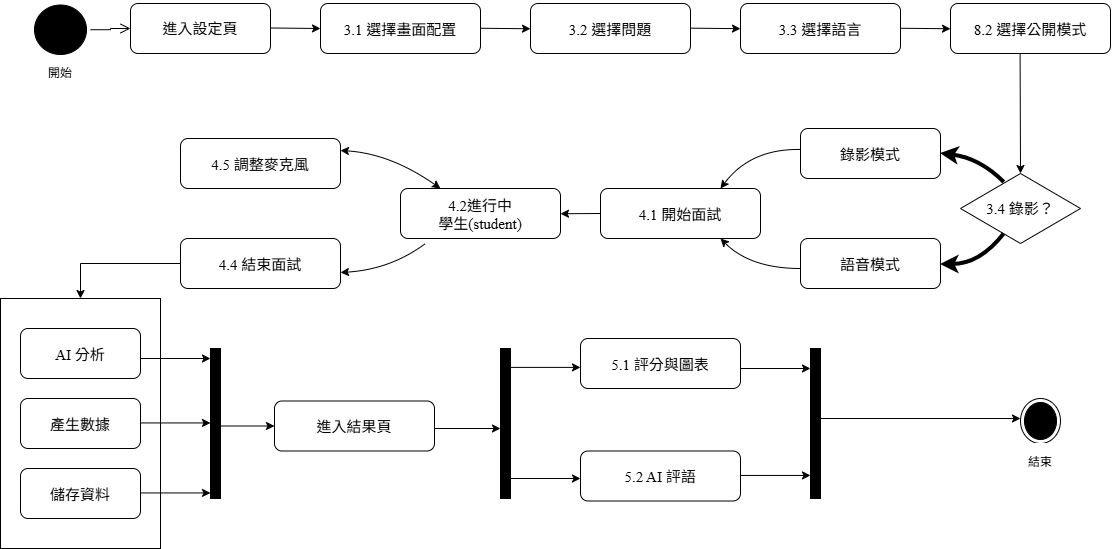

The diagram above was exported from draw.io. Its source (the exported page's mxGraphModel, read from the mxfile embedded in the PNG):
<mxGraphModel dx="860" dy="552" grid="1" gridSize="10" guides="1" tooltips="1" connect="1" arrows="1" fold="1" page="1" pageScale="1" pageWidth="827" pageHeight="1169" background="light-dark(#FFFFFF,#FFFFFF)" math="0" shadow="0">
  <root>
    <mxCell id="0" />
    <mxCell id="1" parent="0" />
    <mxCell id="P-YmeeQMgT4_eiSuuTgq-81" parent="1" style="rounded=0;whiteSpace=wrap;html=1;fontColor=light-dark(#000000,#000000);strokeColor=light-dark(#000000,#000000);fillColor=light-dark(#FFFFFF,#FFFFFF);" value="" vertex="1">
      <mxGeometry height="250" width="160" x="140" y="350" as="geometry" />
    </mxCell>
    <mxCell id="s1" parent="1" style="rounded=1;whiteSpace=wrap;html=1;fontFamily=Times New Roman;fontSize=15;fontColor=light-dark(#000000,#000000);strokeColor=light-dark(#000000,#000000);fillColor=light-dark(#FFFFFF,#FFFFFF);" value="進入設定頁" vertex="1">
      <mxGeometry height="50" width="140" x="270" y="55" as="geometry" />
    </mxCell>
    <mxCell id="s31" parent="1" style="rounded=1;fontFamily=Times New Roman;fontSize=15;fontColor=light-dark(#000000,#000000);strokeColor=light-dark(#000000,#000000);fillColor=light-dark(#FFFFFF,#FFFFFF);" value="3.1 選擇畫面配置" vertex="1">
      <mxGeometry height="50" width="160" x="460" y="55" as="geometry" />
    </mxCell>
    <mxCell id="s32" parent="1" style="rounded=1;fontFamily=Times New Roman;fontSize=15;fontColor=light-dark(#000000,#000000);strokeColor=light-dark(#000000,#000000);fillColor=light-dark(#FFFFFF,#FFFFFF);" value="3.2 選擇問題" vertex="1">
      <mxGeometry height="50" width="160" x="670" y="55" as="geometry" />
    </mxCell>
    <mxCell id="s33" parent="1" style="rounded=1;fontFamily=Times New Roman;fontSize=15;fontColor=light-dark(#000000,#000000);strokeColor=light-dark(#000000,#000000);fillColor=light-dark(#FFFFFF,#FFFFFF);" value="3.3 選擇語言" vertex="1">
      <mxGeometry height="50" width="160" x="880" y="55" as="geometry" />
    </mxCell>
    <mxCell id="d34" parent="1" style="rhombus;whiteSpace=wrap;html=1;fontFamily=Times New Roman;fontSize=15;fontColor=light-dark(#000000,#000000);strokeColor=light-dark(#000000,#000000);fillColor=light-dark(#FFFFFF,#FFFFFF);" value="3.4 錄影？" vertex="1">
      <mxGeometry height="70" width="120" x="1100" y="225" as="geometry" />
    </mxCell>
    <mxCell id="video" parent="1" style="rounded=1;fontFamily=Times New Roman;fontSize=15;fontColor=light-dark(#000000,#000000);strokeColor=light-dark(#000000,#000000);fillColor=light-dark(#FFFFFF,#FFFFFF);" value="錄影模式" vertex="1">
      <mxGeometry height="50" width="140" x="940" y="180" as="geometry" />
    </mxCell>
    <mxCell id="audio" parent="1" style="rounded=1;fontFamily=Times New Roman;fontSize=15;fontColor=light-dark(#000000,#000000);strokeColor=light-dark(#000000,#000000);fillColor=light-dark(#FFFFFF,#FFFFFF);" value="語音模式" vertex="1">
      <mxGeometry height="50" width="140" x="940" y="290" as="geometry" />
    </mxCell>
    <mxCell id="s41" parent="1" style="rounded=1;fontFamily=Times New Roman;fontSize=15;fontColor=light-dark(#000000,#000000);strokeColor=light-dark(#000000,#000000);fillColor=light-dark(#FFFFFF,#FFFFFF);" value="4.1 開始面試" vertex="1">
      <mxGeometry height="50" width="160" x="740" y="240" as="geometry" />
    </mxCell>
    <mxCell id="s45" parent="1" style="rounded=1;fontFamily=Times New Roman;fontSize=15;fontColor=light-dark(#000000,#000000);strokeColor=light-dark(#000000,#000000);fillColor=light-dark(#FFFFFF,#FFFFFF);" value="4.5 調整麥克風" vertex="1">
      <mxGeometry height="50" width="160" x="320" y="190" as="geometry" />
    </mxCell>
    <mxCell id="s44" parent="1" style="rounded=1;fontFamily=Times New Roman;fontSize=15;fontColor=light-dark(#000000,#000000);strokeColor=light-dark(#000000,#000000);fillColor=light-dark(#FFFFFF,#FFFFFF);" value="4.4 結束面試" vertex="1">
      <mxGeometry height="50" width="160" x="320" y="290" as="geometry" />
    </mxCell>
    <mxCell id="ai1" parent="1" style="rounded=1;fontFamily=Times New Roman;fontSize=15;fontColor=light-dark(#000000,#000000);strokeColor=light-dark(#000000,#000000);fillColor=light-dark(#FFFFFF,#FFFFFF);" value="AI 分析" vertex="1">
      <mxGeometry height="50" width="120" x="160" y="380" as="geometry" />
    </mxCell>
    <mxCell id="ai2" parent="1" style="rounded=1;fontFamily=Times New Roman;fontSize=15;fontColor=light-dark(#000000,#000000);strokeColor=light-dark(#000000,#000000);fillColor=light-dark(#FFFFFF,#FFFFFF);" value="產生數據" vertex="1">
      <mxGeometry height="50" width="120" x="160" y="450" as="geometry" />
    </mxCell>
    <mxCell id="ai3" parent="1" style="rounded=1;fontFamily=Times New Roman;fontSize=15;fontColor=light-dark(#000000,#000000);strokeColor=light-dark(#000000,#000000);fillColor=light-dark(#FFFFFF,#FFFFFF);" value="儲存資料" vertex="1">
      <mxGeometry height="50" width="120" x="160" y="520" as="geometry" />
    </mxCell>
    <mxCell id="result" parent="1" style="rounded=1;fontFamily=Times New Roman;fontSize=15;fontColor=light-dark(#000000,#000000);strokeColor=light-dark(#000000,#000000);fillColor=light-dark(#FFFFFF,#FFFFFF);" value="進入結果頁" vertex="1">
      <mxGeometry height="50" width="160" x="414" y="452.5" as="geometry" />
    </mxCell>
    <mxCell id="s51" parent="1" style="rounded=1;fontFamily=Times New Roman;fontSize=15;fontColor=light-dark(#000000,#000000);strokeColor=light-dark(#000000,#000000);fillColor=light-dark(#FFFFFF,#FFFFFF);" value="5.1 評分與圖表" vertex="1">
      <mxGeometry height="50" width="160" x="720" y="390" as="geometry" />
    </mxCell>
    <mxCell id="s52" parent="1" style="rounded=1;fontFamily=Times New Roman;fontSize=15;fontColor=light-dark(#000000,#000000);strokeColor=light-dark(#000000,#000000);fillColor=light-dark(#FFFFFF,#FFFFFF);" value="5.2 AI 評語" vertex="1">
      <mxGeometry height="50" width="160" x="720" y="502.5" as="geometry" />
    </mxCell>
    <mxCell id="P-YmeeQMgT4_eiSuuTgq-62" parent="1" style="rounded=1;fontFamily=Times New Roman;fontSize=15;fontColor=light-dark(#000000,#000000);strokeColor=light-dark(#000000,#000000);fillColor=light-dark(#FFFFFF,#FFFFFF);" value="8.2 選擇公開模式" vertex="1">
      <mxGeometry height="50" width="160" x="1090" y="55" as="geometry" />
    </mxCell>
    <mxCell id="P-YmeeQMgT4_eiSuuTgq-64" edge="1" parent="1" style="endArrow=classic;html=1;rounded=0;fontColor=light-dark(#000000,#000000);strokeColor=light-dark(#000000,#000000);fillColor=light-dark(#FFFFFF,#FFFFFF);" value="">
      <mxGeometry height="50" relative="1" width="50" as="geometry">
        <mxPoint x="410" y="79.5" as="sourcePoint" />
        <mxPoint x="460" y="80" as="targetPoint" />
      </mxGeometry>
    </mxCell>
    <mxCell id="P-YmeeQMgT4_eiSuuTgq-65" edge="1" parent="1" style="endArrow=classic;html=1;rounded=0;fontColor=light-dark(#000000,#000000);strokeColor=light-dark(#000000,#000000);fillColor=light-dark(#FFFFFF,#FFFFFF);" value="">
      <mxGeometry height="50" relative="1" width="50" as="geometry">
        <mxPoint x="620" y="79.75" as="sourcePoint" />
        <mxPoint x="670" y="80.25" as="targetPoint" />
      </mxGeometry>
    </mxCell>
    <mxCell id="P-YmeeQMgT4_eiSuuTgq-66" edge="1" parent="1" style="endArrow=classic;html=1;rounded=0;fontColor=light-dark(#000000,#000000);strokeColor=light-dark(#000000,#000000);fillColor=light-dark(#FFFFFF,#FFFFFF);" value="">
      <mxGeometry height="50" relative="1" width="50" as="geometry">
        <mxPoint x="830" y="79.66" as="sourcePoint" />
        <mxPoint x="880" y="80.16" as="targetPoint" />
      </mxGeometry>
    </mxCell>
    <mxCell id="P-YmeeQMgT4_eiSuuTgq-68" edge="1" parent="1" style="endArrow=classic;html=1;rounded=0;fontColor=light-dark(#000000,#000000);strokeColor=light-dark(#000000,#000000);fillColor=light-dark(#FFFFFF,#FFFFFF);" value="">
      <mxGeometry height="50" relative="1" width="50" as="geometry">
        <mxPoint x="1040" y="79.75" as="sourcePoint" />
        <mxPoint x="1090" y="80.25" as="targetPoint" />
      </mxGeometry>
    </mxCell>
    <mxCell id="P-YmeeQMgT4_eiSuuTgq-69" edge="1" parent="1" source="P-YmeeQMgT4_eiSuuTgq-62" style="endArrow=classic;html=1;rounded=0;entryX=0.5;entryY=0;entryDx=0;entryDy=0;exitX=0.435;exitY=1.011;exitDx=0;exitDy=0;exitPerimeter=0;fontColor=light-dark(#000000,#000000);strokeColor=light-dark(#000000,#000000);fillColor=light-dark(#FFFFFF,#FFFFFF);" target="d34" value="">
      <mxGeometry height="50" relative="1" width="50" as="geometry">
        <mxPoint x="1160" y="110" as="sourcePoint" />
        <mxPoint x="1185" y="180.5" as="targetPoint" />
      </mxGeometry>
    </mxCell>
    <mxCell id="P-YmeeQMgT4_eiSuuTgq-70" edge="1" parent="1" source="d34" style="curved=1;endArrow=classic;html=1;rounded=0;entryX=1;entryY=0.5;entryDx=0;entryDy=0;exitX=0.365;exitY=0.129;exitDx=0;exitDy=0;exitPerimeter=0;strokeWidth=4;fontColor=light-dark(#000000,#000000);strokeColor=light-dark(#000000,#000000);fillColor=light-dark(#FFFFFF,#FFFFFF);" target="video" value="">
      <mxGeometry height="50" relative="1" width="50" as="geometry">
        <Array as="points">
          <mxPoint x="1120" y="210" />
        </Array>
        <mxPoint x="1143" y="238" as="sourcePoint" />
        <mxPoint x="1150" y="190" as="targetPoint" />
      </mxGeometry>
    </mxCell>
    <mxCell id="P-YmeeQMgT4_eiSuuTgq-71" edge="1" parent="1" source="d34" style="curved=1;endArrow=classic;html=1;rounded=0;entryX=1;entryY=0.5;entryDx=0;entryDy=0;exitX=0.364;exitY=0.865;exitDx=0;exitDy=0;exitPerimeter=0;strokeWidth=4;fontColor=light-dark(#000000,#000000);strokeColor=light-dark(#000000,#000000);fillColor=light-dark(#FFFFFF,#FFFFFF);" value="">
      <mxGeometry height="50" relative="1" width="50" as="geometry">
        <Array as="points">
          <mxPoint x="1120" y="316" />
        </Array>
        <mxPoint x="1144" y="282" as="sourcePoint" />
        <mxPoint x="1080" y="316" as="targetPoint" />
      </mxGeometry>
    </mxCell>
    <mxCell id="P-YmeeQMgT4_eiSuuTgq-72" edge="1" parent="1" style="curved=1;endArrow=classic;html=1;rounded=0;entryX=0.75;entryY=0;entryDx=0;entryDy=0;exitX=0.365;exitY=0.129;exitDx=0;exitDy=0;exitPerimeter=0;fontColor=light-dark(#000000,#000000);strokeColor=light-dark(#000000,#000000);fillColor=light-dark(#FFFFFF,#FFFFFF);" target="s41" value="">
      <mxGeometry height="50" relative="1" width="50" as="geometry">
        <Array as="points">
          <mxPoint x="890" y="200" />
        </Array>
        <mxPoint x="940" y="201" as="sourcePoint" />
        <mxPoint x="876" y="230" as="targetPoint" />
      </mxGeometry>
    </mxCell>
    <mxCell id="P-YmeeQMgT4_eiSuuTgq-73" edge="1" parent="1" style="curved=1;endArrow=classic;html=1;rounded=0;entryX=0.75;entryY=1;entryDx=0;entryDy=0;fontColor=light-dark(#000000,#000000);strokeColor=light-dark(#000000,#000000);fillColor=light-dark(#FFFFFF,#FFFFFF);" target="s41" value="">
      <mxGeometry height="50" relative="1" width="50" as="geometry">
        <Array as="points">
          <mxPoint x="890" y="320" />
        </Array>
        <mxPoint x="940" y="320" as="sourcePoint" />
        <mxPoint x="860" y="280" as="targetPoint" />
      </mxGeometry>
    </mxCell>
    <mxCell id="P-YmeeQMgT4_eiSuuTgq-77" edge="1" parent="1" style="endArrow=classic;html=1;rounded=0;fontColor=light-dark(#000000,#000000);strokeColor=light-dark(#000000,#000000);fillColor=light-dark(#FFFFFF,#FFFFFF);" value="">
      <mxGeometry height="50" relative="1" width="50" as="geometry">
        <mxPoint x="740" y="265" as="sourcePoint" />
        <mxPoint x="700" y="265.25" as="targetPoint" />
      </mxGeometry>
    </mxCell>
    <mxCell id="P-YmeeQMgT4_eiSuuTgq-78" edge="1" parent="1" source="nPtE7acqdKChAb24pyBC-11" style="curved=1;endArrow=classic;html=1;rounded=0;entryX=1;entryY=0.5;entryDx=0;entryDy=0;exitX=0.25;exitY=0;exitDx=0;exitDy=0;startArrow=classic;startFill=1;fontColor=light-dark(#000000,#000000);strokeColor=light-dark(#000000,#000000);fillColor=light-dark(#FFFFFF,#FFFFFF);" value="">
      <mxGeometry height="50" relative="1" width="50" as="geometry">
        <Array as="points">
          <mxPoint x="530" y="205" />
        </Array>
        <mxPoint x="565" y="230" as="sourcePoint" />
        <mxPoint x="480" y="202" as="targetPoint" />
      </mxGeometry>
    </mxCell>
    <mxCell id="P-YmeeQMgT4_eiSuuTgq-79" edge="1" parent="1" style="curved=1;endArrow=none;html=1;rounded=0;entryX=0;entryY=1;entryDx=0;entryDy=0;exitX=0;exitY=0;exitDx=0;exitDy=0;startArrow=classic;startFill=1;endFill=0;fontColor=light-dark(#000000,#000000);strokeColor=light-dark(#000000,#000000);fillColor=light-dark(#FFFFFF,#FFFFFF);" value="">
      <mxGeometry height="50" relative="1" width="50" as="geometry">
        <Array as="points">
          <mxPoint x="530" y="321" />
        </Array>
        <mxPoint x="480" y="324" as="sourcePoint" />
        <mxPoint x="565" y="295" as="targetPoint" />
      </mxGeometry>
    </mxCell>
    <mxCell id="P-YmeeQMgT4_eiSuuTgq-82" edge="1" parent="1" source="s44" style="endArrow=classic;html=1;rounded=0;exitX=0;exitY=0.5;exitDx=0;exitDy=0;entryX=0.5;entryY=0;entryDx=0;entryDy=0;fontColor=light-dark(#000000,#000000);strokeColor=light-dark(#000000,#000000);fillColor=light-dark(#FFFFFF,#FFFFFF);" target="P-YmeeQMgT4_eiSuuTgq-81" value="">
      <mxGeometry height="50" relative="1" width="50" as="geometry">
        <Array as="points">
          <mxPoint x="220" y="315" />
        </Array>
        <mxPoint x="260" y="300" as="sourcePoint" />
        <mxPoint x="220" y="350" as="targetPoint" />
      </mxGeometry>
    </mxCell>
    <mxCell id="nPtE7acqdKChAb24pyBC-1" parent="1" style="ellipse;html=1;shape=startState;fillColor=light-dark(#FFFFFF,#000000);strokeColor=light-dark(#000000,#000000);fontColor=light-dark(#000000,#000000);" value="" vertex="1">
      <mxGeometry height="57.5" width="60" x="170" y="52.5" as="geometry" />
    </mxCell>
    <mxCell id="nPtE7acqdKChAb24pyBC-2" edge="1" parent="1" source="nPtE7acqdKChAb24pyBC-1" style="edgeStyle=orthogonalEdgeStyle;html=1;verticalAlign=bottom;endArrow=open;endSize=8;strokeColor=light-dark(#000000,#000000);rounded=0;entryX=0;entryY=0.5;entryDx=0;entryDy=0;fontColor=light-dark(#000000,#000000);fillColor=light-dark(#FFFFFF,#FFFFFF);" target="s1" value="">
      <mxGeometry relative="1" as="geometry">
        <mxPoint x="185" y="195" as="targetPoint" />
      </mxGeometry>
    </mxCell>
    <mxCell id="nPtE7acqdKChAb24pyBC-3" parent="1" style="ellipse;html=1;shape=endState;fillColor=light-dark(#FFFFFF,#000000);strokeColor=light-dark(#000000,#000000);fontColor=light-dark(#000000,#000000);" value="" vertex="1">
      <mxGeometry height="45" width="40" x="1160" y="450" as="geometry" />
    </mxCell>
    <mxCell id="nPtE7acqdKChAb24pyBC-32" edge="1" parent="1" source="nPtE7acqdKChAb24pyBC-5" style="edgeStyle=orthogonalEdgeStyle;rounded=0;orthogonalLoop=1;jettySize=auto;html=1;fontColor=light-dark(#000000,#000000);fillColor=light-dark(#FFFFFF,#FFFFFF);" target="s1" value="">
      <mxGeometry relative="1" as="geometry" />
    </mxCell>
    <mxCell id="nPtE7acqdKChAb24pyBC-5" parent="1" style="text;html=1;whiteSpace=wrap;strokeColor=light-dark(#000000,#FFFFFF);fillColor=light-dark(#FFFFFF,#FFFFFF);align=center;verticalAlign=middle;rounded=0;fontColor=light-dark(#000000,#000000);" value="&lt;font style=&quot;&quot;&gt;開始&lt;/font&gt;" vertex="1">
      <mxGeometry height="30" width="60" x="170" y="110" as="geometry" />
    </mxCell>
    <mxCell id="nPtE7acqdKChAb24pyBC-11" parent="1" style="rounded=1;fontFamily=Times New Roman;fontSize=15;fontColor=light-dark(#000000,#000000);strokeColor=light-dark(#000000,#000000);fillColor=light-dark(#FFFFFF,#FFFFFF);" value="4.2進行中&#10;學生(student)" vertex="1">
      <mxGeometry height="50" width="160" x="540" y="240" as="geometry" />
    </mxCell>
    <mxCell id="nPtE7acqdKChAb24pyBC-12" edge="1" parent="1" style="endArrow=classic;html=1;rounded=0;fontColor=light-dark(#000000,#000000);strokeColor=light-dark(#000000,#000000);fillColor=light-dark(#FFFFFF,#FFFFFF);" value="">
      <mxGeometry height="50" relative="1" width="50" as="geometry">
        <mxPoint x="280" y="410" as="sourcePoint" />
        <mxPoint x="350" y="410" as="targetPoint" />
      </mxGeometry>
    </mxCell>
    <mxCell id="nPtE7acqdKChAb24pyBC-13" edge="1" parent="1" style="endArrow=classic;html=1;rounded=0;fontColor=light-dark(#000000,#000000);strokeColor=light-dark(#000000,#000000);fillColor=light-dark(#FFFFFF,#FFFFFF);" value="">
      <mxGeometry height="50" relative="1" width="50" as="geometry">
        <mxPoint x="280" y="474.44" as="sourcePoint" />
        <mxPoint x="350" y="474.44" as="targetPoint" />
      </mxGeometry>
    </mxCell>
    <mxCell id="nPtE7acqdKChAb24pyBC-14" edge="1" parent="1" style="endArrow=classic;html=1;rounded=0;fontColor=light-dark(#000000,#000000);strokeColor=light-dark(#000000,#000000);fillColor=light-dark(#FFFFFF,#FFFFFF);" value="">
      <mxGeometry height="50" relative="1" width="50" as="geometry">
        <mxPoint x="280" y="544.44" as="sourcePoint" />
        <mxPoint x="350" y="544.44" as="targetPoint" />
      </mxGeometry>
    </mxCell>
    <mxCell id="nPtE7acqdKChAb24pyBC-15" parent="1" style="html=1;points=[[0,0,0,0,5],[0,1,0,0,-5],[1,0,0,0,5],[1,1,0,0,-5]];perimeter=orthogonalPerimeter;outlineConnect=0;targetShapes=umlLifeline;portConstraint=eastwest;newEdgeStyle={&quot;curved&quot;:0,&quot;rounded&quot;:0};fillColor=light-dark(#FFFFFF,#000000);fontColor=light-dark(#000000,#000000);strokeColor=light-dark(#000000,#000000);" value="" vertex="1">
      <mxGeometry height="150" width="10" x="350" y="400" as="geometry" />
    </mxCell>
    <mxCell id="nPtE7acqdKChAb24pyBC-18" parent="1" style="text;html=1;whiteSpace=wrap;strokeColor=light-dark(#000000,#FFFFFF);fillColor=light-dark(#FFFFFF,#FFFFFF);align=center;verticalAlign=middle;rounded=0;fontColor=light-dark(#000000,#000000);" value="&lt;font style=&quot;&quot;&gt;結束&lt;/font&gt;" vertex="1">
      <mxGeometry height="37.5" width="70" x="1145" y="495" as="geometry" />
    </mxCell>
    <mxCell id="nPtE7acqdKChAb24pyBC-19" edge="1" parent="1" source="nPtE7acqdKChAb24pyBC-15" style="endArrow=classic;html=1;rounded=0;entryX=0;entryY=0.5;entryDx=0;entryDy=0;fontColor=light-dark(#000000,#000000);strokeColor=light-dark(#000000,#000000);fillColor=light-dark(#FFFFFF,#FFFFFF);" target="result" value="">
      <mxGeometry height="50" relative="1" width="50" as="geometry">
        <mxPoint x="360" y="480" as="sourcePoint" />
        <mxPoint x="410" y="430" as="targetPoint" />
      </mxGeometry>
    </mxCell>
    <mxCell id="nPtE7acqdKChAb24pyBC-20" parent="1" style="html=1;points=[[0,0,0,0,5],[0,1,0,0,-5],[1,0,0,0,5],[1,1,0,0,-5]];perimeter=orthogonalPerimeter;outlineConnect=0;targetShapes=umlLifeline;portConstraint=eastwest;newEdgeStyle={&quot;curved&quot;:0,&quot;rounded&quot;:0};fillColor=light-dark(#FFFFFF,#000000);fontColor=light-dark(#000000,#000000);strokeColor=light-dark(#000000,#000000);" value="" vertex="1">
      <mxGeometry height="150" width="10" x="640" y="400" as="geometry" />
    </mxCell>
    <mxCell id="nPtE7acqdKChAb24pyBC-23" edge="1" parent="1" style="endArrow=classic;html=1;rounded=0;fontColor=light-dark(#000000,#000000);strokeColor=light-dark(#000000,#000000);fillColor=light-dark(#FFFFFF,#FFFFFF);" target="nPtE7acqdKChAb24pyBC-20" value="">
      <mxGeometry height="50" relative="1" width="50" as="geometry">
        <mxPoint x="574" y="480" as="sourcePoint" />
        <mxPoint x="624" y="430" as="targetPoint" />
      </mxGeometry>
    </mxCell>
    <mxCell id="nPtE7acqdKChAb24pyBC-25" edge="1" parent="1" style="endArrow=classic;html=1;rounded=0;fontColor=light-dark(#000000,#000000);strokeColor=light-dark(#000000,#000000);fillColor=light-dark(#FFFFFF,#FFFFFF);" value="">
      <mxGeometry height="50" relative="1" width="50" as="geometry">
        <mxPoint x="650" y="418.89" as="sourcePoint" />
        <mxPoint x="720" y="418.89" as="targetPoint" />
      </mxGeometry>
    </mxCell>
    <mxCell id="nPtE7acqdKChAb24pyBC-26" edge="1" parent="1" style="endArrow=classic;html=1;rounded=0;fontColor=light-dark(#000000,#000000);strokeColor=light-dark(#000000,#000000);fillColor=light-dark(#FFFFFF,#FFFFFF);" value="">
      <mxGeometry height="50" relative="1" width="50" as="geometry">
        <mxPoint x="650" y="530" as="sourcePoint" />
        <mxPoint x="720" y="530" as="targetPoint" />
      </mxGeometry>
    </mxCell>
    <mxCell id="nPtE7acqdKChAb24pyBC-27" parent="1" style="html=1;points=[[0,0,0,0,5],[0,1,0,0,-5],[1,0,0,0,5],[1,1,0,0,-5]];perimeter=orthogonalPerimeter;outlineConnect=0;targetShapes=umlLifeline;portConstraint=eastwest;newEdgeStyle={&quot;curved&quot;:0,&quot;rounded&quot;:0};fillColor=light-dark(#FFFFFF,#000000);fontColor=light-dark(#000000,#000000);strokeColor=light-dark(#000000,#000000);" value="" vertex="1">
      <mxGeometry height="150" width="10" x="950" y="400" as="geometry" />
    </mxCell>
    <mxCell id="nPtE7acqdKChAb24pyBC-28" edge="1" parent="1" style="endArrow=classic;html=1;rounded=0;fontColor=light-dark(#000000,#000000);strokeColor=light-dark(#000000,#000000);fillColor=light-dark(#FFFFFF,#FFFFFF);" value="">
      <mxGeometry height="50" relative="1" width="50" as="geometry">
        <mxPoint x="880" y="420" as="sourcePoint" />
        <mxPoint x="950" y="420" as="targetPoint" />
      </mxGeometry>
    </mxCell>
    <mxCell id="nPtE7acqdKChAb24pyBC-29" edge="1" parent="1" style="endArrow=classic;html=1;rounded=0;fontColor=light-dark(#000000,#000000);strokeColor=light-dark(#000000,#000000);fillColor=light-dark(#FFFFFF,#FFFFFF);" value="">
      <mxGeometry height="50" relative="1" width="50" as="geometry">
        <mxPoint x="880" y="526.94" as="sourcePoint" />
        <mxPoint x="950" y="526.94" as="targetPoint" />
      </mxGeometry>
    </mxCell>
    <mxCell id="nPtE7acqdKChAb24pyBC-30" edge="1" parent="1" style="endArrow=classic;html=1;rounded=0;fontColor=light-dark(#000000,#000000);strokeColor=light-dark(#000000,#000000);fillColor=light-dark(#FFFFFF,#FFFFFF);" value="">
      <mxGeometry height="50" relative="1" width="50" as="geometry">
        <mxPoint x="960" y="470" as="sourcePoint" />
        <mxPoint x="1160" y="470" as="targetPoint" />
      </mxGeometry>
    </mxCell>
  </root>
</mxGraphModel>